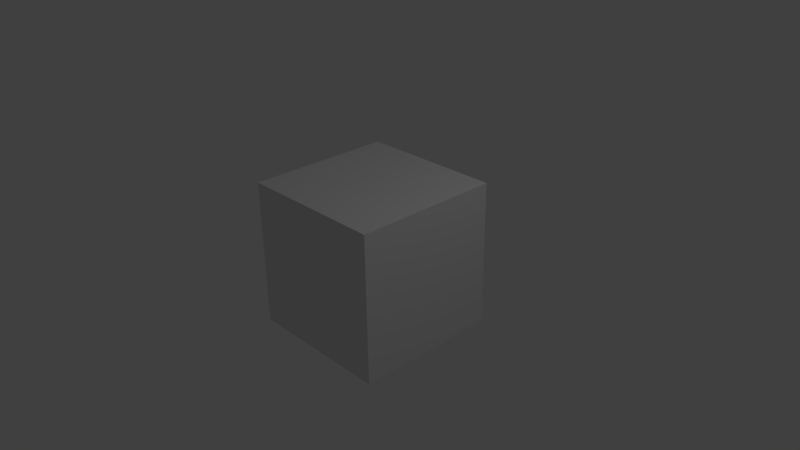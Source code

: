 # Source: Simple_Scene_274_x32.blend  (saved by Blender 2.74.0; exported with 4.5.12 LTS)
import bpy
from mathutils import Matrix  # noqa: F401  (used for matrix-valued properties, if any)

bpy.ops.wm.read_factory_settings(use_empty=True)
scene = bpy.context.scene
scene.name = 'Scene'

# ---- collections
col_collection_1 = bpy.data.collections.new('Collection 1'); scene.collection.children.link(col_collection_1)

# ---- materials (node trees are filled in below, after node groups)
mat_material = bpy.data.materials.new('Material')
mat_material.alpha_threshold = 0.0
mat_material.use_transparent_shadow = False
mat_material.roughness = 0.5
mat_material.line_color = (0.0, 0.0, 0.0, 1.0)

# ---- material node trees

# ---- world
world_world = bpy.data.worlds.new('World'); scene.world = world_world
world_world.color = (0.05088, 0.05088, 0.05088)
world_world.use_sun_shadow = False
world_world.sun_shadow_jitter_overblur = 0.0
world_world.cycles.sampling_method = 'MANUAL'
world_world.cycles.sample_map_resolution = 256

# ---- cameras
cam_camera = bpy.data.cameras.new('Camera')
cam_camera.clip_end = 100.0
cam_camera.lens = 35.0
cam_camera.sensor_width = 32.0
cam_camera.sensor_height = 18.0
cam_camera.ortho_scale = 7.314
cam_camera.dof.focus_distance = 0.0
cam_camera.dof.aperture_fstop = 128.0

# ---- lights
light_lamp = bpy.data.lights.new('Lamp', 'POINT')
light_lamp.transmission_factor = 0.0
light_lamp.cutoff_distance = 30.0
light_lamp.energy = 100.0
light_lamp.shadow_buffer_clip_start = 1.001
light_lamp.shadow_soft_size = 1.0
light_lamp.shadow_maximum_resolution = 0.006
light_lamp.use_absolute_resolution = True
light_lamp.cycles.use_multiple_importance_sampling = False

# ---- meshes
me_cube = bpy.data.meshes.new('Cube')
me_cube.from_pydata([(1.0, 1.0, -1.0), (1.0, -1.0, -1.0), (-1.0, -1.0, -1.0), (-1.0, 1.0, -1.0), (1.0, 1.0, 1.0), (1.0, -1.0, 1.0), (-1.0, -1.0, 1.0), (-1.0, 1.0, 1.0)], [], [(0, 1, 2, 3), (4, 7, 6, 5), (0, 4, 5, 1), (1, 5, 6, 2), (2, 6, 7, 3), (4, 0, 3, 7)])
me_cube.materials.append(mat_material)
me_cube.use_remesh_preserve_volume = False
me_cube.use_remesh_preserve_attributes = False
me_cube.use_mirror_vertex_groups = False
me_cube.update()

# ---- objects
ob_cube = bpy.data.objects.new('Cube', me_cube)
ob_lamp = bpy.data.objects.new('Lamp', light_lamp)
ob_camera = bpy.data.objects.new('Camera', cam_camera)

# ---- transforms, parenting, visibility, modifiers, constraints
ob_cube.location = (0.0, 0.0, 0.0)
ob_cube.lock_rotations_4d = False
ob_cube.empty_display_type = 'ARROWS'
ob_cube.lineart.crease_threshold = 0.0
ob_lamp.location = (4.076, 1.005, 5.904)
ob_lamp.rotation_euler = (0.6503, 0.05522, 1.866)
ob_lamp.lock_rotations_4d = False
ob_lamp.empty_display_type = 'ARROWS'
ob_lamp.color = (0.0, 0.0, 0.0, 0.0)
ob_lamp.lineart.crease_threshold = 0.0
ob_camera.location = (7.481, -6.508, 5.344)
ob_camera.rotation_euler = (1.109, 0.01082, 0.8149)
ob_camera.lock_rotations_4d = False
ob_camera.empty_display_type = 'ARROWS'
ob_camera.color = (0.0, 0.0, 0.0, 0.0)
ob_camera.display_type = 'WIRE'
ob_camera.lineart.crease_threshold = 0.0

# ---- collection membership
col_collection_1.objects.link(ob_cube)
col_collection_1.objects.link(ob_lamp)
col_collection_1.objects.link(ob_camera)

# ---- scene / render settings (as saved in the file)
scene.camera = ob_camera
scene.frame_start = 1; scene.frame_end = 250; scene.frame_set(1)
scene.render.engine = 'BLENDER_EEVEE_NEXT'
scene.render.image_settings.color_mode = 'RGB'
scene.render.image_settings.compression = 90
scene.render.resolution_percentage = 50
scene.render.dither_intensity = 0.0
scene.render.bake_margin = 2
scene.render.bake_bias = 0.0
scene.cycles.use_denoising = False
scene.cycles.samples = 10
scene.cycles.sampling_pattern = 'TABULATED_SOBOL'
scene.cycles.light_sampling_threshold = 0.0
scene.cycles.use_adaptive_sampling = False
scene.cycles.use_light_tree = False
scene.cycles.blur_glossy = 0.0
scene.cycles.volume_bounces = 1
scene.cycles.pixel_filter_type = 'GAUSSIAN'
scene.cycles.sample_clamp_indirect = 0.0
scene.view_settings.view_transform = 'Standard'
bpy.context.view_layer.update()
